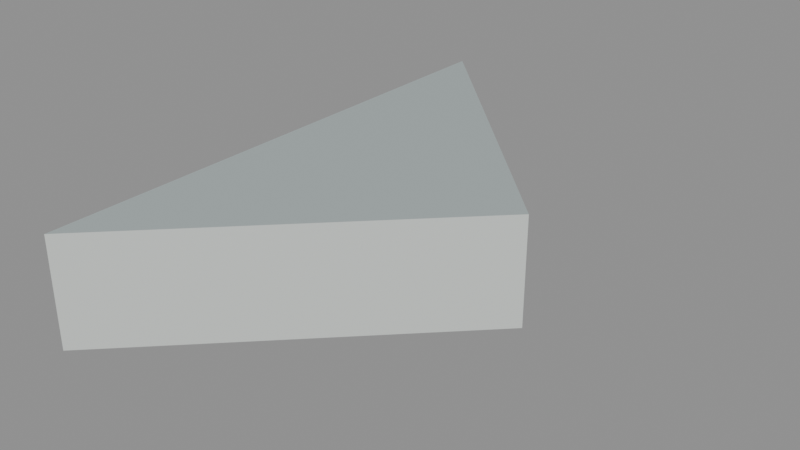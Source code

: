 # Source: floor_tri_1_3_5.blend  (saved by Blender 5.2.45; exported with 4.5.12 LTS)
import bpy
from mathutils import Matrix  # noqa: F401  (used for matrix-valued properties, if any)

bpy.ops.wm.read_factory_settings(use_empty=True)
scene = bpy.context.scene
scene.name = 'floor_tri_1_3_5'

# ---- materials (node trees are filled in below, after node groups)
mat_paint_surface = bpy.data.materials.new('Paint_Surface')
mat_paint_surface.diffuse_color = (0.48, 0.55, 0.55, 1.0)
mat_paint_fascia = bpy.data.materials.new('Paint_Fascia')
mat_paint_fascia.diffuse_color = (0.74, 0.78, 0.75, 1.0)
mat_paint_underside = bpy.data.materials.new('Paint_Underside')
mat_paint_underside.diffuse_color = (0.74, 0.78, 0.75, 1.0)

# ---- material node trees
mat_paint_surface.use_nodes = True; mat_paint_surface.node_tree.nodes.clear()
_N = mat_paint_surface.node_tree.nodes; _L = mat_paint_surface.node_tree.links
n0 = _N.new('ShaderNodeBsdfPrincipled'); n0.name = 'Principled BSDF'; n0.location = (-200, 100)
n0.inputs[0].default_value = (0.48, 0.55, 0.55, 1.0)
n0.inputs[1].default_value = 0.25
n0.inputs[2].default_value = 0.48
n0.inputs[10].default_value = 0.005
n1 = _N.new('ShaderNodeOutputMaterial'); n1.name = 'Material Output'; n1.location = (200, 100)
_L.new(n0.outputs[0], n1.inputs[0])
n1.is_active_output = True
mat_paint_fascia.use_nodes = True; mat_paint_fascia.node_tree.nodes.clear()
_N = mat_paint_fascia.node_tree.nodes; _L = mat_paint_fascia.node_tree.links
n0 = _N.new('ShaderNodeBsdfPrincipled'); n0.name = 'Principled BSDF'; n0.location = (-200, 100)
n0.inputs[0].default_value = (0.74, 0.78, 0.75, 1.0)
n0.inputs[1].default_value = 0.25
n0.inputs[2].default_value = 0.48
n0.inputs[10].default_value = 0.005
n1 = _N.new('ShaderNodeOutputMaterial'); n1.name = 'Material Output'; n1.location = (200, 100)
_L.new(n0.outputs[0], n1.inputs[0])
n1.is_active_output = True
mat_paint_underside.use_nodes = True; mat_paint_underside.node_tree.nodes.clear()
_N = mat_paint_underside.node_tree.nodes; _L = mat_paint_underside.node_tree.links
n0 = _N.new('ShaderNodeBsdfPrincipled'); n0.name = 'Principled BSDF'; n0.location = (-200, 100)
n0.inputs[0].default_value = (0.74, 0.78, 0.75, 1.0)
n0.inputs[1].default_value = 0.25
n0.inputs[2].default_value = 0.48
n0.inputs[10].default_value = 0.005
n1 = _N.new('ShaderNodeOutputMaterial'); n1.name = 'Material Output'; n1.location = (200, 100)
_L.new(n0.outputs[0], n1.inputs[0])
n1.is_active_output = True

# ---- meshes
me_floor_tri_1_3_5 = bpy.data.meshes.new('floor_tri_1_3_5')
me_floor_tri_1_3_5.from_pydata([(0.25, 0.0, -0.1), (0.5, -0.25, -0.1), (0.25, -0.5, -0.1), (0.25, 0.0, 0.0), (0.5, -0.25, 0.0), (0.25, -0.5, 0.0)], [], [(0, 1, 2), (5, 4, 3), (0, 3, 4, 1), (1, 4, 5, 2), (2, 5, 3, 0)])
me_floor_tri_1_3_5.polygons.foreach_set('material_index', [2, 0, 1, 1, 1])
_uv = me_floor_tri_1_3_5.uv_layers.new(name='UVMap')
_uv.uv.foreach_set('vector', [0.25, 0.0, 0.5, -0.25, 0.25, -0.5, 0.25, -0.5, 0.5, -0.25, 0.25, 0.0, 0.0, -0.1, 0.0, 0.0, -0.25, 0.0, -0.25, -0.1, -0.25, -0.1, -0.25, 0.0, -0.5, 0.0, -0.5, -0.1, -0.5, -0.1, -0.5, 0.0, 0.0, 0.0, 0.0, -0.1])
me_floor_tri_1_3_5.materials.append(mat_paint_surface)
me_floor_tri_1_3_5.materials.append(mat_paint_fascia)
me_floor_tri_1_3_5.materials.append(mat_paint_underside)
me_floor_tri_1_3_5.update()

# ---- objects
ob_floor_tri_1_3_5 = bpy.data.objects.new('floor_tri_1_3_5', me_floor_tri_1_3_5)

# ---- transforms, parenting, visibility, modifiers, constraints
ob_floor_tri_1_3_5.location = (0.0, 0.0, 0.0)

# ---- collection membership
scene.collection.objects.link(ob_floor_tri_1_3_5)

# ---- scene / render settings (as saved in the file)
scene.frame_start = 1; scene.frame_end = 250; scene.frame_set(1)
scene.render.engine = 'BLENDER_EEVEE_NEXT'
scene.render.image_settings.exr_codec = 'NONE'
scene.render.use_bake_clear = False
scene.render.bake_margin = 0
scene.render.bake_bias = 0.0
scene.render.bake_samples = 0
scene.render.simplify_subdivision_render = 0
scene.render.simplify_child_particles_render = 0.0
scene.render.compositor_device = 'GPU'
scene.eevee.use_volume_custom_range = False
scene.eevee.gtao_distance = 0.0
scene.eevee.use_fast_gi = False
scene.eevee.fast_gi_thickness_near = 0.1
scene.eevee.fast_gi_thickness_far = 0.0
scene.eevee.ray_tracing_options.screen_trace_thickness = 0.1
bpy.context.view_layer.update()

# ---- added for rendering (the .blend has no active camera and no usable light): camera, sun + grey world if the file has none
cam_auto = bpy.data.cameras.new('AutoCamera')
cam_auto.lens = 50.0
cam_auto.sensor_width = 36.0
cam_auto.clip_end = 1000.0
ob_auto_camera = bpy.data.objects.new('AutoCamera', cam_auto)
scene.collection.objects.link(ob_auto_camera)
ob_auto_camera.location = (0.900427, -0.880512, 0.370341)
ob_auto_camera.rotation_euler = (1.09748, -7.21219e-08, 0.694738)
scene.camera = ob_auto_camera
light_auto_sun = bpy.data.lights.new('AutoSun', 'SUN')
light_auto_sun.energy = 3.0
light_auto_sun.angle = 0.0523599
ob_auto_sun = bpy.data.objects.new('AutoSun', light_auto_sun)
scene.collection.objects.link(ob_auto_sun)
ob_auto_sun.rotation_euler = (0.872665, 0.174533, 0.523599)
if scene.world is None:
    world_auto = bpy.data.worlds.new('AutoWorld')
    world_auto.color = (0.3, 0.3, 0.3)
    scene.world = world_auto
bpy.context.view_layer.update()
